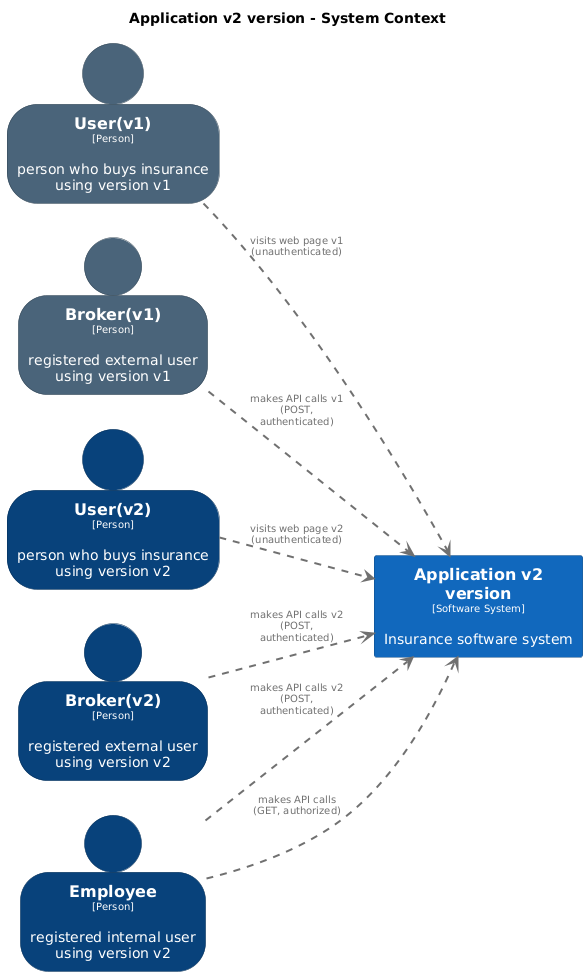

The diagram above was rendered by PlantUML. Its source (embedded in the PNG):
@startuml
set separator none
title Application v2 version - System Context

left to right direction

skinparam {
  arrowFontSize 10
  defaultTextAlignment center
  wrapWidth 200
  maxMessageSize 100
}

hide stereotype

skinparam rectangle<<Applicationv2version>> {
  BackgroundColor #1168bd
  FontColor #ffffff
  BorderColor #0b4884
  shadowing false
}
skinparam person<<Brokerv1>> {
  BackgroundColor #4a647a
  FontColor #ffffff
  BorderColor #334655
  shadowing false
}
skinparam person<<Brokerv2>> {
  BackgroundColor #08427b
  FontColor #ffffff
  BorderColor #052e56
  shadowing false
}
skinparam person<<Employee>> {
  BackgroundColor #08427b
  FontColor #ffffff
  BorderColor #052e56
  shadowing false
}
skinparam person<<Userv1>> {
  BackgroundColor #4a647a
  FontColor #ffffff
  BorderColor #334655
  shadowing false
}
skinparam person<<Userv2>> {
  BackgroundColor #08427b
  FontColor #ffffff
  BorderColor #052e56
  shadowing false
}

person "==User(v1)\n<size:10>[Person]</size>\n\nperson who buys insurance using version v1" <<Userv1>> as Userv1
person "==Broker(v1)\n<size:10>[Person]</size>\n\nregistered external user using version v1" <<Brokerv1>> as Brokerv1
person "==User(v2)\n<size:10>[Person]</size>\n\nperson who buys insurance using version v2" <<Userv2>> as Userv2
person "==Broker(v2)\n<size:10>[Person]</size>\n\nregistered external user using version v2" <<Brokerv2>> as Brokerv2
person "==Employee\n<size:10>[Person]</size>\n\nregistered internal user using version v2" <<Employee>> as Employee
rectangle "==Application v2 version\n<size:10>[Software System]</size>\n\nInsurance software system" <<Applicationv2version>> as Applicationv2version

Userv1 .[#707070,thickness=2].> Applicationv2version : "<color:#707070>visits web page v1 (unauthenticated)"
Userv2 .[#707070,thickness=2].> Applicationv2version : "<color:#707070>visits web page v2 (unauthenticated)"
Brokerv1 .[#707070,thickness=2].> Applicationv2version : "<color:#707070>makes API calls v1 (POST, authenticated)"
Brokerv2 .[#707070,thickness=2].> Applicationv2version : "<color:#707070>makes API calls v2 (POST, authenticated)"
Employee .[#707070,thickness=2].> Applicationv2version : "<color:#707070>makes API calls v2 (POST, authenticated)"
Employee .[#707070,thickness=2].> Applicationv2version : "<color:#707070>makes API calls (GET, authorized)"
@enduml